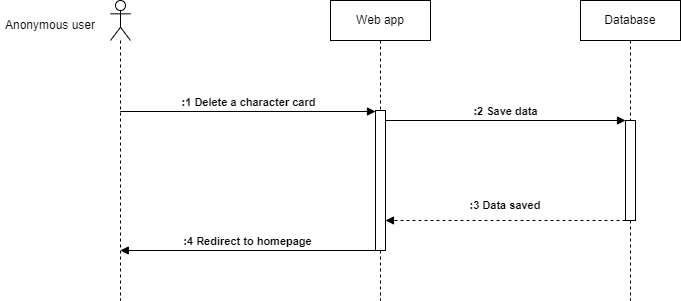

The diagram above was exported from draw.io. Its source (the exported page's mxGraphModel, read from the mxfile embedded in the PNG):
<mxGraphModel dx="1434" dy="838" grid="1" gridSize="10" guides="1" tooltips="1" connect="1" arrows="1" fold="1" page="1" pageScale="1" pageWidth="827" pageHeight="1169" math="0" shadow="0">
  <root>
    <mxCell id="0" />
    <mxCell id="1" parent="0" />
    <mxCell id="W48T9GGFTM24-2NM0BoC-13" value="" style="shape=umlLifeline;perimeter=lifelinePerimeter;whiteSpace=wrap;html=1;container=1;dropTarget=0;collapsible=0;recursiveResize=0;outlineConnect=0;portConstraint=eastwest;newEdgeStyle={&quot;curved&quot;:0,&quot;rounded&quot;:0};participant=umlActor;" vertex="1" parent="1">
      <mxGeometry x="170" y="530" width="20" height="300" as="geometry" />
    </mxCell>
    <mxCell id="W48T9GGFTM24-2NM0BoC-14" value="Web app" style="shape=umlLifeline;perimeter=lifelinePerimeter;whiteSpace=wrap;html=1;container=1;dropTarget=0;collapsible=0;recursiveResize=0;outlineConnect=0;portConstraint=eastwest;newEdgeStyle={&quot;edgeStyle&quot;:&quot;elbowEdgeStyle&quot;,&quot;elbow&quot;:&quot;vertical&quot;,&quot;curved&quot;:0,&quot;rounded&quot;:0};" vertex="1" parent="1">
      <mxGeometry x="390" y="530" width="100" height="300" as="geometry" />
    </mxCell>
    <mxCell id="W48T9GGFTM24-2NM0BoC-28" value="" style="html=1;points=[[0,0,0,0,5],[0,1,0,0,-5],[1,0,0,0,5],[1,1,0,0,-5]];perimeter=orthogonalPerimeter;outlineConnect=0;targetShapes=umlLifeline;portConstraint=eastwest;newEdgeStyle={&quot;curved&quot;:0,&quot;rounded&quot;:0};" vertex="1" parent="W48T9GGFTM24-2NM0BoC-14">
      <mxGeometry x="45" y="110" width="10" height="140" as="geometry" />
    </mxCell>
    <mxCell id="W48T9GGFTM24-2NM0BoC-15" value="Database" style="shape=umlLifeline;perimeter=lifelinePerimeter;whiteSpace=wrap;html=1;container=1;dropTarget=0;collapsible=0;recursiveResize=0;outlineConnect=0;portConstraint=eastwest;newEdgeStyle={&quot;edgeStyle&quot;:&quot;elbowEdgeStyle&quot;,&quot;elbow&quot;:&quot;vertical&quot;,&quot;curved&quot;:0,&quot;rounded&quot;:0};" vertex="1" parent="1">
      <mxGeometry x="640" y="530" width="100" height="300" as="geometry" />
    </mxCell>
    <mxCell id="W48T9GGFTM24-2NM0BoC-29" value="" style="html=1;points=[[0,0,0,0,5],[0,1,0,0,-5],[1,0,0,0,5],[1,1,0,0,-5]];perimeter=orthogonalPerimeter;outlineConnect=0;targetShapes=umlLifeline;portConstraint=eastwest;newEdgeStyle={&quot;curved&quot;:0,&quot;rounded&quot;:0};" vertex="1" parent="W48T9GGFTM24-2NM0BoC-15">
      <mxGeometry x="45" y="120" width="10" height="100" as="geometry" />
    </mxCell>
    <mxCell id="W48T9GGFTM24-2NM0BoC-16" value="Anonymous user" style="text;html=1;strokeColor=none;fillColor=none;align=center;verticalAlign=middle;whiteSpace=wrap;rounded=0;" vertex="1" parent="1">
      <mxGeometry x="60" y="540" width="100" height="30" as="geometry" />
    </mxCell>
    <mxCell id="W48T9GGFTM24-2NM0BoC-20" value="&lt;b&gt;:1 Delete a character card&lt;br&gt;&lt;/b&gt;" style="html=1;verticalAlign=bottom;endArrow=block;curved=0;rounded=0;" edge="1" parent="1" target="W48T9GGFTM24-2NM0BoC-28">
      <mxGeometry width="80" relative="1" as="geometry">
        <mxPoint x="179.66666666666674" y="641" as="sourcePoint" />
        <mxPoint x="430" y="641" as="targetPoint" />
      </mxGeometry>
    </mxCell>
    <mxCell id="W48T9GGFTM24-2NM0BoC-21" value="&lt;b&gt;:2 Save data&lt;/b&gt;" style="html=1;verticalAlign=bottom;endArrow=block;curved=0;rounded=0;" edge="1" parent="1">
      <mxGeometry width="80" relative="1" as="geometry">
        <mxPoint x="445" y="650" as="sourcePoint" />
        <mxPoint x="685" y="650" as="targetPoint" />
      </mxGeometry>
    </mxCell>
    <mxCell id="W48T9GGFTM24-2NM0BoC-23" value="" style="html=1;verticalAlign=bottom;labelBackgroundColor=none;endArrow=block;endFill=1;dashed=1;rounded=0;" edge="1" parent="1">
      <mxGeometry width="160" relative="1" as="geometry">
        <mxPoint x="685" y="750" as="sourcePoint" />
        <mxPoint x="445" y="750" as="targetPoint" />
      </mxGeometry>
    </mxCell>
    <mxCell id="W48T9GGFTM24-2NM0BoC-24" value="&lt;b style=&quot;font-size: 11px;&quot;&gt;:3 Data saved&lt;/b&gt;" style="text;html=1;strokeColor=none;fillColor=none;align=center;verticalAlign=middle;whiteSpace=wrap;rounded=0;fontSize=11;" vertex="1" parent="1">
      <mxGeometry x="520" y="720" width="90" height="30" as="geometry" />
    </mxCell>
    <mxCell id="W48T9GGFTM24-2NM0BoC-27" value="&lt;b&gt;:4 Redirect to homepage&lt;/b&gt;" style="html=1;verticalAlign=bottom;endArrow=block;curved=0;rounded=0;" edge="1" parent="1">
      <mxGeometry width="80" relative="1" as="geometry">
        <mxPoint x="434.9999999999998" y="780" as="sourcePoint" />
        <mxPoint x="179.81034482758605" y="780" as="targetPoint" />
      </mxGeometry>
    </mxCell>
  </root>
</mxGraphModel>